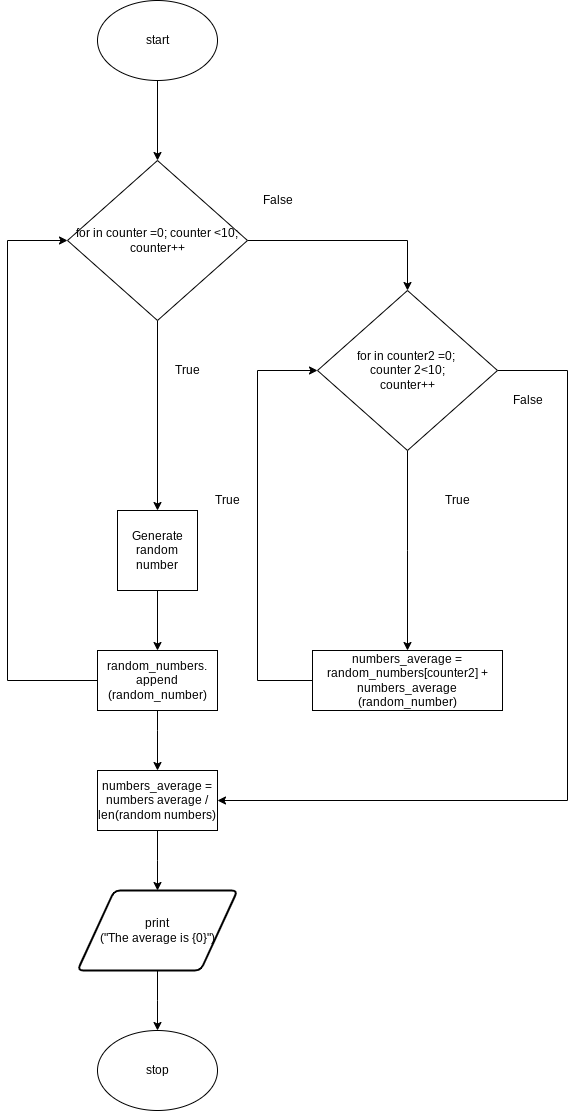

The diagram above was exported from draw.io. Its source (the exported page's mxGraphModel, read from the mxfile embedded in the PNG):
<mxGraphModel dx="532" dy="1730" grid="1" gridSize="10" guides="1" tooltips="1" connect="1" arrows="1" fold="1" page="1" pageScale="1" pageWidth="827" pageHeight="1169" math="0" shadow="0">
  <root>
    <mxCell id="0" />
    <mxCell id="1" parent="0" />
    <mxCell id="3" style="edgeStyle=none;html=1;entryX=0.5;entryY=0;entryDx=0;entryDy=0;" edge="1" parent="1" source="2" target="4">
      <mxGeometry relative="1" as="geometry">
        <mxPoint x="290" y="200" as="targetPoint" />
      </mxGeometry>
    </mxCell>
    <mxCell id="2" value="start" style="ellipse;whiteSpace=wrap;html=1;" vertex="1" parent="1">
      <mxGeometry x="240" y="-40" width="120" height="80" as="geometry" />
    </mxCell>
    <mxCell id="5" style="edgeStyle=none;html=1;" edge="1" parent="1" source="4" target="6">
      <mxGeometry relative="1" as="geometry">
        <mxPoint x="300" y="490" as="targetPoint" />
      </mxGeometry>
    </mxCell>
    <mxCell id="20" style="edgeStyle=elbowEdgeStyle;rounded=0;html=1;entryX=0.5;entryY=0;entryDx=0;entryDy=0;strokeColor=default;" edge="1" parent="1" source="4" target="11">
      <mxGeometry relative="1" as="geometry">
        <Array as="points">
          <mxPoint x="550" y="200" />
        </Array>
      </mxGeometry>
    </mxCell>
    <mxCell id="4" value="for in counter =0; counter &amp;lt;10;&lt;br&gt;counter++" style="rhombus;whiteSpace=wrap;html=1;" vertex="1" parent="1">
      <mxGeometry x="210" y="120" width="180" height="160" as="geometry" />
    </mxCell>
    <mxCell id="8" style="edgeStyle=none;html=1;" edge="1" parent="1" source="6" target="9">
      <mxGeometry relative="1" as="geometry">
        <mxPoint x="300" y="600" as="targetPoint" />
      </mxGeometry>
    </mxCell>
    <mxCell id="6" value="Generate random number" style="whiteSpace=wrap;html=1;aspect=fixed;" vertex="1" parent="1">
      <mxGeometry x="260" y="470" width="80" height="80" as="geometry" />
    </mxCell>
    <mxCell id="10" style="edgeStyle=elbowEdgeStyle;html=1;entryX=0;entryY=0.5;entryDx=0;entryDy=0;strokeColor=default;rounded=0;" edge="1" parent="1" source="9" target="4">
      <mxGeometry relative="1" as="geometry">
        <Array as="points">
          <mxPoint x="150" y="500" />
        </Array>
      </mxGeometry>
    </mxCell>
    <mxCell id="24" style="edgeStyle=elbowEdgeStyle;rounded=0;html=1;strokeColor=default;entryX=0.5;entryY=0;entryDx=0;entryDy=0;" edge="1" parent="1" source="9" target="13">
      <mxGeometry relative="1" as="geometry">
        <mxPoint x="300" y="710" as="targetPoint" />
        <Array as="points">
          <mxPoint x="300" y="690" />
        </Array>
      </mxGeometry>
    </mxCell>
    <mxCell id="9" value="random_numbers.&lt;br&gt;append&lt;br&gt;(random_number)" style="rounded=0;whiteSpace=wrap;html=1;" vertex="1" parent="1">
      <mxGeometry x="240" y="610" width="120" height="60" as="geometry" />
    </mxCell>
    <mxCell id="15" style="edgeStyle=elbowEdgeStyle;rounded=0;html=1;strokeColor=default;" edge="1" parent="1" source="11" target="12">
      <mxGeometry relative="1" as="geometry" />
    </mxCell>
    <mxCell id="17" style="edgeStyle=elbowEdgeStyle;rounded=0;html=1;entryX=1;entryY=0.5;entryDx=0;entryDy=0;strokeColor=default;" edge="1" parent="1" source="11" target="13">
      <mxGeometry relative="1" as="geometry">
        <Array as="points">
          <mxPoint x="710" y="540" />
        </Array>
      </mxGeometry>
    </mxCell>
    <mxCell id="11" value="for in counter2 =0; &lt;br&gt;counter 2&amp;lt;10;&lt;br&gt;counter++" style="rhombus;whiteSpace=wrap;html=1;" vertex="1" parent="1">
      <mxGeometry x="460" y="250" width="180" height="160" as="geometry" />
    </mxCell>
    <mxCell id="16" style="edgeStyle=elbowEdgeStyle;rounded=0;html=1;entryX=0;entryY=0.5;entryDx=0;entryDy=0;strokeColor=default;" edge="1" parent="1" source="12" target="11">
      <mxGeometry relative="1" as="geometry">
        <Array as="points">
          <mxPoint x="400" y="490" />
        </Array>
      </mxGeometry>
    </mxCell>
    <mxCell id="12" value="numbers_average = random_numbers[counter2] + numbers_average&lt;br&gt;(random_number)" style="rounded=0;whiteSpace=wrap;html=1;" vertex="1" parent="1">
      <mxGeometry x="455" y="610" width="190" height="60" as="geometry" />
    </mxCell>
    <mxCell id="26" style="edgeStyle=elbowEdgeStyle;rounded=0;html=1;strokeColor=default;" edge="1" parent="1" source="13" target="25">
      <mxGeometry relative="1" as="geometry" />
    </mxCell>
    <mxCell id="13" value="numbers_average = numbers average / len(random numbers)" style="rounded=0;whiteSpace=wrap;html=1;" vertex="1" parent="1">
      <mxGeometry x="240" y="730" width="120" height="60" as="geometry" />
    </mxCell>
    <mxCell id="18" value="True" style="text;html=1;align=center;verticalAlign=middle;resizable=0;points=[];autosize=1;strokeColor=none;fillColor=none;" vertex="1" parent="1">
      <mxGeometry x="580" y="450" width="40" height="20" as="geometry" />
    </mxCell>
    <mxCell id="19" value="True" style="text;html=1;align=center;verticalAlign=middle;resizable=0;points=[];autosize=1;strokeColor=none;fillColor=none;" vertex="1" parent="1">
      <mxGeometry x="310" y="320" width="40" height="20" as="geometry" />
    </mxCell>
    <mxCell id="21" value="False" style="text;html=1;align=center;verticalAlign=middle;resizable=0;points=[];autosize=1;strokeColor=none;fillColor=none;" vertex="1" parent="1">
      <mxGeometry x="395" y="150" width="50" height="20" as="geometry" />
    </mxCell>
    <mxCell id="22" value="True" style="text;html=1;align=center;verticalAlign=middle;resizable=0;points=[];autosize=1;strokeColor=none;fillColor=none;" vertex="1" parent="1">
      <mxGeometry x="350" y="450" width="40" height="20" as="geometry" />
    </mxCell>
    <mxCell id="23" value="False" style="text;html=1;align=center;verticalAlign=middle;resizable=0;points=[];autosize=1;strokeColor=none;fillColor=none;" vertex="1" parent="1">
      <mxGeometry x="645" y="350" width="50" height="20" as="geometry" />
    </mxCell>
    <mxCell id="30" style="edgeStyle=elbowEdgeStyle;rounded=0;html=1;strokeColor=default;" edge="1" parent="1" source="25" target="29">
      <mxGeometry relative="1" as="geometry" />
    </mxCell>
    <mxCell id="25" value="print&lt;br&gt;(&quot;The average is {0}&quot;)" style="shape=parallelogram;html=1;strokeWidth=2;perimeter=parallelogramPerimeter;whiteSpace=wrap;rounded=1;arcSize=12;size=0.23;" vertex="1" parent="1">
      <mxGeometry x="220" y="850" width="160" height="80" as="geometry" />
    </mxCell>
    <mxCell id="29" value="stop" style="ellipse;whiteSpace=wrap;html=1;" vertex="1" parent="1">
      <mxGeometry x="240" y="990" width="120" height="80" as="geometry" />
    </mxCell>
  </root>
</mxGraphModel>